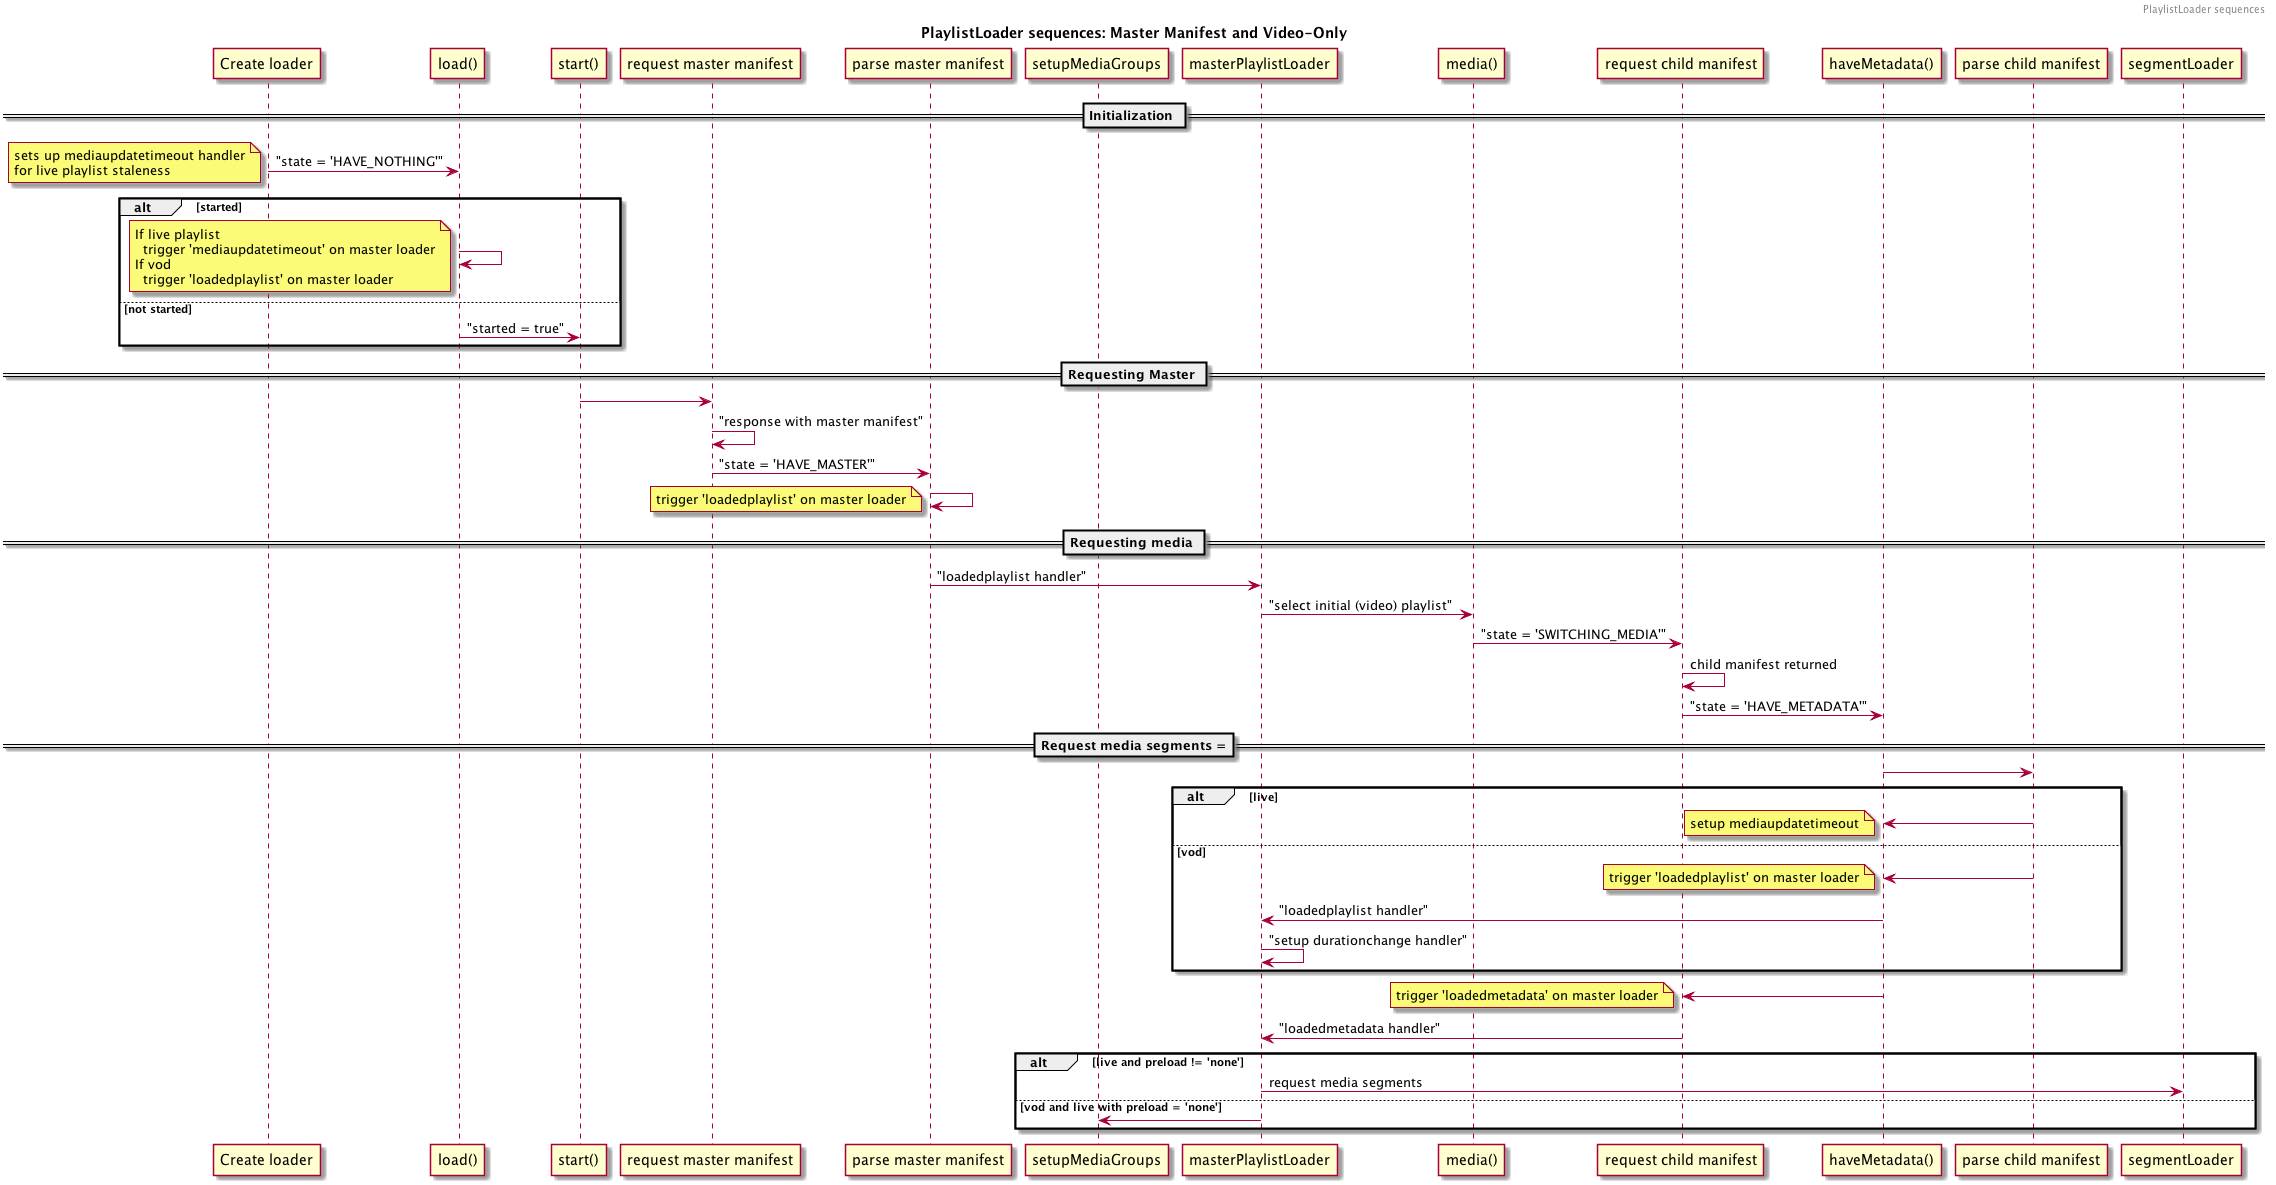

The diagram above was rendered by PlantUML. Its source (embedded in the PNG):
@startuml

header PlaylistLoader sequences

title PlaylistLoader sequences: Master Manifest and Video-Only

Participant "Create loader" as constructor
Participant "load()" as load
Participant "start()" as start
Participant "request master manifest" as requestMaster
Participant "parse master manifest" as parseMaster
Participant "setupMediaGroups" as setupMediaGroups
Participant "masterPlaylistLoader" as MPL
Participant "media()" as media
Participant "request child manifest" as requestChild
Participant "haveMetadata()" as haveMetadata
Participant "parse child manifest" as parseChild
Participant "segmentLoader" as SL

== Initialization ==

constructor -> load : "state = 'HAVE_NOTHING'"
note left
  sets up mediaupdatetimeout handler
  for live playlist staleness
end note

alt started
  load -> load
  note left
    If live playlist
      trigger 'mediaupdatetimeout' on master loader
    If vod
      trigger 'loadedplaylist' on master loader
  end note

else not started

	load -> start : "started = true"

end

== Requesting Master ==

start -> requestMaster
requestMaster -> requestMaster : "response with master manifest"
requestMaster -> parseMaster : "state = 'HAVE_MASTER'"

parseMaster -> parseMaster
note left
  trigger 'loadedplaylist' on master loader
end note

== Requesting media ==

parseMaster -> MPL : "loadedplaylist handler"
MPL -> media : "select initial (video) playlist"

media -> requestChild : "state = 'SWITCHING_MEDIA'"
requestChild -> requestChild : child manifest returned

requestChild -> haveMetadata: "state = 'HAVE_METADATA'"

== Request media segments ===

haveMetadata -> parseChild
  alt live
    parseChild -> haveMetadata
    note left
      setup mediaupdatetimeout
    end note

  else vod
    parseChild -> haveMetadata
    note left
      trigger 'loadedplaylist' on master loader
    end note

    haveMetadata -> MPL : "loadedplaylist handler"
    MPL -> MPL : "setup durationchange handler"
  end

haveMetadata -> requestChild
  note left
    trigger 'loadedmetadata' on master loader
  end note

requestChild -> MPL  : "loadedmetadata handler"

alt live and preload != 'none'
  MPL -> SL: request media segments

else vod and live with preload = 'none'
  MPL -> setupMediaGroups

end

@enduml